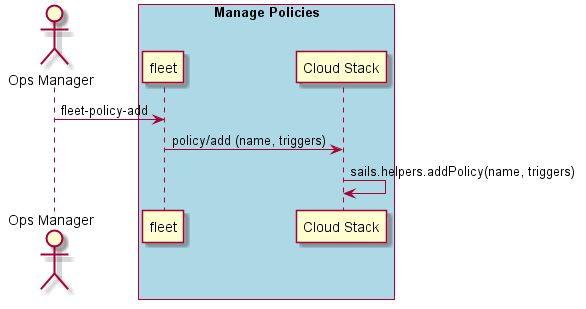

The diagram above was rendered by PlantUML. Its source (embedded in the PNG):
@startuml
Actor "Ops Manager" as A

box "Manage Policies" #lightblue
participant "fleet" as S
A -> S : fleet-policy-add
participant "Cloud Stack" as CS
S -> CS : policy/add (name, triggers)
CS -> CS : sails.helpers.addPolicy(name, triggers)
end box
@enduml